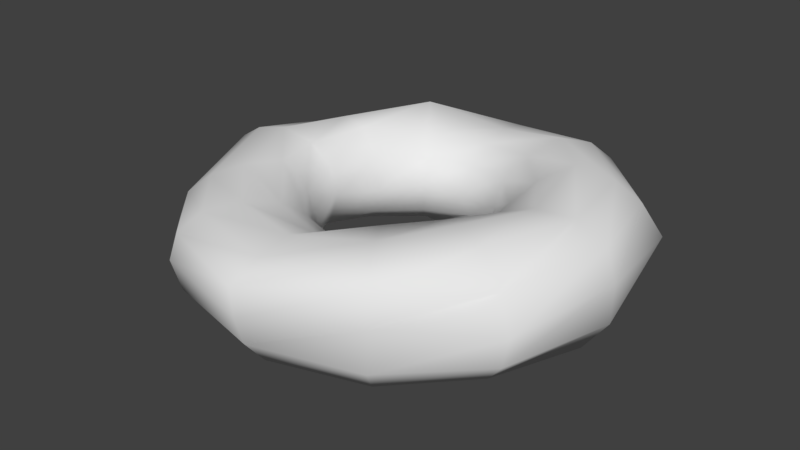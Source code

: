 # Source: ring.blend  (saved by Blender 2.79.0; exported with 4.5.12 LTS)
import bpy
from mathutils import Matrix  # noqa: F401  (used for matrix-valued properties, if any)

bpy.ops.wm.read_factory_settings(use_empty=True)
scene = bpy.context.scene
scene.name = 'Scene'

# ---- collections
col_collection_1 = bpy.data.collections.new('Collection 1'); scene.collection.children.link(col_collection_1)

# ---- world
world_world = bpy.data.worlds.new('World'); scene.world = world_world
world_world.color = (0.05088, 0.05088, 0.05088)
world_world.use_sun_shadow = False
world_world.sun_shadow_jitter_overblur = 0.0
world_world.cycles.sampling_method = 'MANUAL'

# ---- meshes
me_torus = bpy.data.meshes.new('Torus')
me_torus.from_pydata([(1.412, 0.001572, 0.06799), (1.351, 0.001195, 0.2698), (1.145, 0.0008458, 0.3686), (0.8855, -0.000218, 0.3456), (0.6813, -0.002894, 0.2662), (0.5658, -0.003932, 0.141), (0.545, -0.002227, -0.03125), (0.6212, -0.0005496, -0.2194), (0.7472, 3.914e-06, -0.4358), (0.9958, 3.204e-05, -0.436), (1.245, 3.839e-05, -0.3951), (1.405, 0.0003509, -0.1788), (1.298, 0.7495, 0.01316), (1.181, 0.6858, 0.2167), (1.034, 0.6102, 0.3444), (0.827, 0.5007, 0.4221), (0.637, 0.3912, 0.2918), (0.5175, 0.3109, 0.1518), (0.4401, 0.2592, -0.0256), (0.5263, 0.3033, -0.2269), (0.6783, 0.3919, -0.3675), (0.8619, 0.499, -0.4266), (1.063, 0.6146, -0.3976), (1.184, 0.685, -0.2096), (0.7212, 1.231, -0.001777), (0.6895, 1.176, 0.1961), (0.6138, 1.047, 0.3238), (0.5038, 0.864, 0.3877), (0.3897, 0.6709, 0.2998), (0.3139, 0.5414, 0.1534), (0.288, 0.4959, -0.01831), (0.3146, 0.5449, -0.2118), (0.3698, 0.6404, -0.4531), (0.4994, 0.8636, -0.471), (0.6064, 1.042, -0.3715), (0.6962, 1.192, -0.2267), (0.0005619, 1.369, -0.03076), (0.001965, 1.292, 0.1397), (0.002986, 1.161, 0.2484), (0.003282, 0.9709, 0.2832), (0.001943, 0.7722, 0.2445), (8.427e-05, 0.6265, 0.1343), (-1.536e-05, 0.5046, -0.02969), (-5.156e-05, 0.6288, -0.218), (9.361e-07, 0.7309, -0.4592), (6.639e-08, 0.9797, -0.5133), (4.046e-05, 1.161, -0.3723), (0.0003276, 1.29, -0.2239), (-0.7043, 1.206, -0.01418), (-0.6675, 1.142, 0.1705), (-0.5835, 0.9963, 0.2887), (-0.4726, 0.8056, 0.4), (-0.371, 0.6301, 0.2712), (-0.3131, 0.5306, 0.1394), (-0.2577, 0.4464, -0.02328), (-0.2996, 0.52, -0.2301), (-0.3894, 0.68, -0.3677), (-0.4963, 0.8632, -0.4266), (-0.6097, 1.052, -0.3881), (-0.6814, 1.171, -0.2193), (-1.183, 0.5907, -0.03055), (-1.164, 0.5369, 0.181), (-0.9675, 0.4037, 0.2516), (-0.7917, 0.3338, 0.3619), (-0.5936, 0.2756, 0.36), (-0.4755, 0.2484, 0.1929), (-0.4083, 0.229, -0.01945), (-0.5135, 0.2964, -0.2241), (-0.6682, 0.3909, -0.3482), (-0.8595, 0.4955, -0.4263), (-1.036, 0.5858, -0.3333), (-1.263, 0.6773, -0.2616), (-1.492, -0.01372, 0.05936), (-1.362, -0.03641, 0.1955), (-1.197, -0.05406, 0.2988), (-0.972, -0.05531, 0.3584), (-0.751, -0.03312, 0.3079), (-0.6213, -0.008088, 0.1691), (-0.5729, 0.001741, -0.001327), (-0.6272, 0.0007594, -0.1797), (-0.7761, 0.0001705, -0.296), (-0.9995, -1.142e-05, -0.3826), (-1.21, -0.001626, -0.2349), (-1.368, -0.005544, -0.1014), (-1.235, -0.7136, -0.07306), (-1.188, -0.6846, 0.07245), (-1.053, -0.6054, 0.1997), (-0.8607, -0.4934, 0.2852), (-0.6537, -0.3761, 0.3307), (-0.5326, -0.3043, 0.1741), (-0.4968, -0.2866, -0.008374), (-0.517, -0.3002, -0.2195), (-0.6723, -0.3959, -0.3382), (-0.8581, -0.5045, -0.3862), (-1.049, -0.6124, -0.3382), (-1.221, -0.7062, -0.2461), (-0.7143, -1.235, -0.01144), (-0.687, -1.189, 0.1592), (-0.6101, -1.057, 0.2607), (-0.5005, -0.8628, 0.2847), (-0.3918, -0.6686, 0.2397), (-0.316, -0.5386, 0.1344), (-0.2872, -0.4964, -0.02285), (-0.3131, -0.5455, -0.2119), (-0.3765, -0.6526, -0.4264), (-0.4967, -0.8649, -0.4266), (-0.606, -1.05, -0.3698), (-0.6858, -1.186, -0.213), (-0.01815, -1.394, -0.04084), (-0.009558, -1.413, 0.1617), (-0.009806, -1.205, 0.2393), (-0.003321, -0.9822, 0.2863), (0.00297, -0.7718, 0.2042), (0.001211, -0.6251, 0.1091), (0.0004674, -0.5539, -0.03988), (0.0004312, -0.6169, -0.2277), (0.0007066, -0.7837, -0.3686), (-0.0008727, -0.993, -0.4789), (-0.006855, -1.206, -0.3929), (-0.01509, -1.34, -0.226), (0.6279, -1.079, -0.004087), (0.6337, -1.104, 0.2267), (0.5433, -0.9619, 0.3086), (0.4506, -0.8175, 0.3358), (0.338, -0.6393, 0.3196), (0.2974, -0.5372, 0.1429), (0.2347, -0.4205, -0.02297), (0.3141, -0.5422, -0.212), (0.3884, -0.6686, -0.3686), (0.4806, -0.8264, -0.4266), (0.5771, -0.9933, -0.4188), (0.6466, -1.113, -0.2511), (1.243, -0.7168, 0.01196), (1.133, -0.6659, 0.2142), (0.9825, -0.6143, 0.4047), (0.7497, -0.4976, 0.4045), (0.5638, -0.3843, 0.3277), (0.4844, -0.3136, 0.1595), (0.471, -0.2843, -0.0184), (0.539, -0.3131, -0.2131), (0.6752, -0.391, -0.3734), (0.8609, -0.4973, -0.4267), (1.042, -0.5974, -0.3719), (1.173, -0.669, -0.2126)], [], [(0, 12, 13, 1), (1, 13, 14, 2), (2, 14, 15, 3), (3, 15, 16, 4), (4, 16, 17, 5), (5, 17, 18, 6), (6, 18, 19, 7), (7, 19, 20, 8), (8, 20, 21, 9), (9, 21, 22, 10), (10, 22, 23, 11), (11, 23, 12, 0), (12, 24, 25, 13), (13, 25, 26, 14), (14, 26, 27, 15), (15, 27, 28, 16), (16, 28, 29, 17), (17, 29, 30, 18), (18, 30, 31, 19), (19, 31, 32, 20), (20, 32, 33, 21), (21, 33, 34, 22), (22, 34, 35, 23), (23, 35, 24, 12), (24, 36, 37, 25), (25, 37, 38, 26), (26, 38, 39, 27), (27, 39, 40, 28), (28, 40, 41, 29), (29, 41, 42, 30), (30, 42, 43, 31), (31, 43, 44, 32), (32, 44, 45, 33), (33, 45, 46, 34), (34, 46, 47, 35), (35, 47, 36, 24), (36, 48, 49, 37), (37, 49, 50, 38), (38, 50, 51, 39), (39, 51, 52, 40), (40, 52, 53, 41), (41, 53, 54, 42), (42, 54, 55, 43), (43, 55, 56, 44), (44, 56, 57, 45), (45, 57, 58, 46), (46, 58, 59, 47), (47, 59, 48, 36), (48, 60, 61, 49), (49, 61, 62, 50), (50, 62, 63, 51), (51, 63, 64, 52), (52, 64, 65, 53), (53, 65, 66, 54), (54, 66, 67, 55), (55, 67, 68, 56), (56, 68, 69, 57), (57, 69, 70, 58), (58, 70, 71, 59), (59, 71, 60, 48), (60, 72, 73, 61), (61, 73, 74, 62), (62, 74, 75, 63), (63, 75, 76, 64), (64, 76, 77, 65), (65, 77, 78, 66), (66, 78, 79, 67), (67, 79, 80, 68), (68, 80, 81, 69), (69, 81, 82, 70), (70, 82, 83, 71), (71, 83, 72, 60), (72, 84, 85, 73), (73, 85, 86, 74), (74, 86, 87, 75), (75, 87, 88, 76), (76, 88, 89, 77), (77, 89, 90, 78), (78, 90, 91, 79), (79, 91, 92, 80), (80, 92, 93, 81), (81, 93, 94, 82), (82, 94, 95, 83), (83, 95, 84, 72), (84, 96, 97, 85), (85, 97, 98, 86), (86, 98, 99, 87), (87, 99, 100, 88), (88, 100, 101, 89), (89, 101, 102, 90), (90, 102, 103, 91), (91, 103, 104, 92), (92, 104, 105, 93), (93, 105, 106, 94), (94, 106, 107, 95), (95, 107, 96, 84), (96, 108, 109, 97), (97, 109, 110, 98), (98, 110, 111, 99), (99, 111, 112, 100), (100, 112, 113, 101), (101, 113, 114, 102), (102, 114, 115, 103), (103, 115, 116, 104), (104, 116, 117, 105), (105, 117, 118, 106), (106, 118, 119, 107), (107, 119, 108, 96), (108, 120, 121, 109), (109, 121, 122, 110), (110, 122, 123, 111), (111, 123, 124, 112), (112, 124, 125, 113), (113, 125, 126, 114), (114, 126, 127, 115), (115, 127, 128, 116), (116, 128, 129, 117), (117, 129, 130, 118), (118, 130, 131, 119), (119, 131, 120, 108), (120, 132, 133, 121), (121, 133, 134, 122), (122, 134, 135, 123), (123, 135, 136, 124), (124, 136, 137, 125), (125, 137, 138, 126), (126, 138, 139, 127), (127, 139, 140, 128), (128, 140, 141, 129), (129, 141, 142, 130), (130, 142, 143, 131), (131, 143, 132, 120), (132, 0, 1, 133), (133, 1, 2, 134), (134, 2, 3, 135), (135, 3, 4, 136), (136, 4, 5, 137), (137, 5, 6, 138), (138, 6, 7, 139), (139, 7, 8, 140), (140, 8, 9, 141), (141, 9, 10, 142), (142, 10, 11, 143), (143, 11, 0, 132)])
me_torus.polygons.foreach_set('use_smooth', [True] * 144)
me_torus.use_remesh_preserve_volume = False
me_torus.use_remesh_preserve_attributes = False
me_torus.use_mirror_vertex_groups = False
me_torus.update()

# ---- objects
ob_torus = bpy.data.objects.new('Torus', me_torus)

# ---- transforms, parenting, visibility, modifiers, constraints
ob_torus.location = (0.0, 0.0, 0.0)
ob_torus.lineart.crease_threshold = 0.0

# ---- collection membership
col_collection_1.objects.link(ob_torus)

# ---- scene / render settings (as saved in the file)
scene.frame_start = 1; scene.frame_end = 250; scene.frame_set(1)
scene.render.engine = 'BLENDER_EEVEE_NEXT'
scene.render.resolution_percentage = 50
scene.render.dither_intensity = 0.0
scene.cycles.use_denoising = False
scene.cycles.samples = 128
scene.cycles.sampling_pattern = 'TABULATED_SOBOL'
scene.cycles.use_adaptive_sampling = False
scene.cycles.use_light_tree = False
scene.cycles.blur_glossy = 0.0
scene.cycles.sample_clamp_indirect = 0.0
scene.view_settings.view_transform = 'Standard'
bpy.context.view_layer.update()

# ---- added for rendering (the .blend has no active camera and no usable light): camera, sun
cam_auto = bpy.data.cameras.new('AutoCamera')
cam_auto.lens = 50.0
cam_auto.sensor_width = 36.0
cam_auto.clip_end = 1000.0
ob_auto_camera = bpy.data.objects.new('AutoCamera', cam_auto)
scene.collection.objects.link(ob_auto_camera)
ob_auto_camera.location = (3.77978, -4.60599, 3.01046)
ob_auto_camera.rotation_euler = (1.09748, -7.21219e-08, 0.694738)
scene.camera = ob_auto_camera
light_auto_sun = bpy.data.lights.new('AutoSun', 'SUN')
light_auto_sun.energy = 3.0
light_auto_sun.angle = 0.0523599
ob_auto_sun = bpy.data.objects.new('AutoSun', light_auto_sun)
scene.collection.objects.link(ob_auto_sun)
ob_auto_sun.rotation_euler = (0.872665, 0.174533, 0.523599)
bpy.context.view_layer.update()
